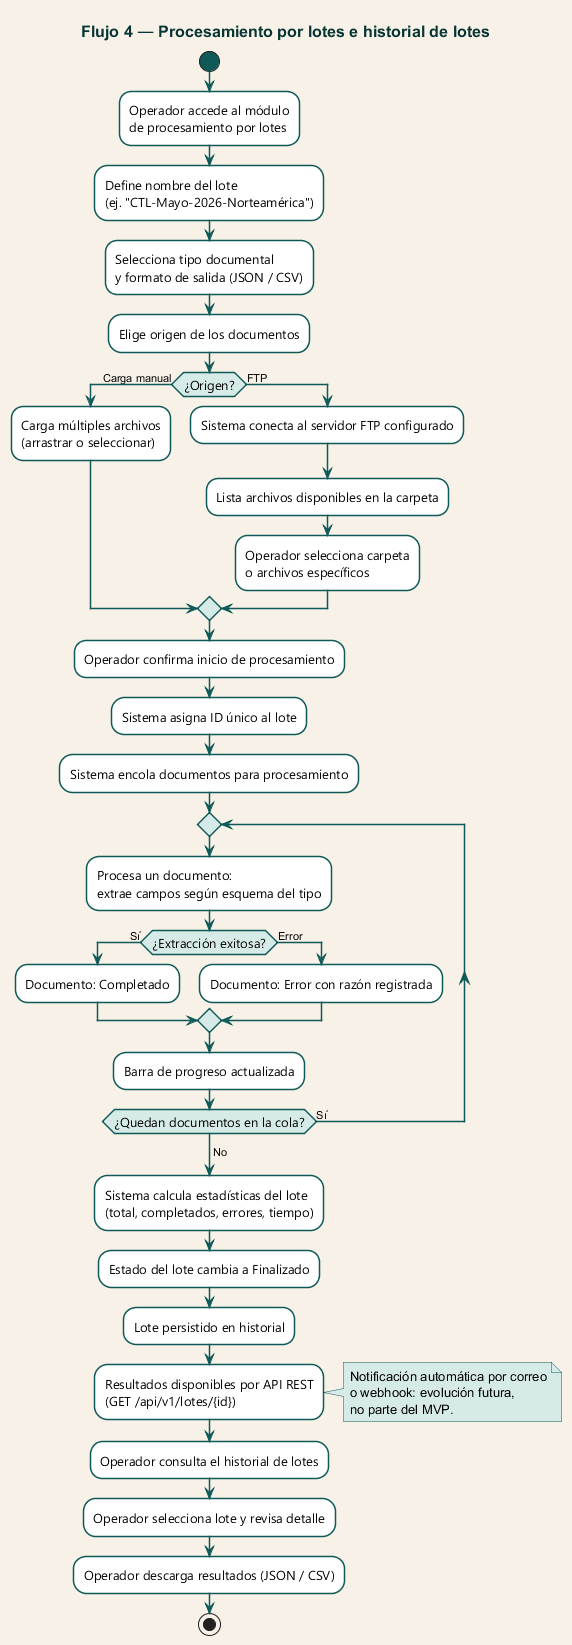

The diagram above was rendered by PlantUML. Its source (embedded in the PNG):
@startuml flujo-lotes
skinparam backgroundColor #f7f1e7
skinparam activity {
  BackgroundColor #ffffff
  BorderColor #0f5a58
  BorderThickness 1.5
  FontSize 13
  FontName "Segoe UI"
  ArrowColor #0f5a58
  ArrowFontSize 11
  StartColor #0f5a58
  EndColor #073534
  DiamondBackgroundColor #d6ebe8
  DiamondBorderColor #0f5a58
}
skinparam note {
  BackgroundColor #d6ebe8
  BorderColor #0f5a58
}
skinparam title {
  FontSize 16
  FontStyle bold
  FontColor #073534
}

title Flujo 4 — Procesamiento por lotes e historial de lotes

start
:Operador accede al módulo\nde procesamiento por lotes;
:Define nombre del lote\n(ej. "CTL-Mayo-2026-Norteamérica");
:Selecciona tipo documental\ny formato de salida (JSON / CSV);
:Elige origen de los documentos;

if (¿Origen?) then (Carga manual)
  :Carga múltiples archivos\n(arrastrar o seleccionar);
else (FTP)
  :Sistema conecta al servidor FTP configurado;
  :Lista archivos disponibles en la carpeta;
  :Operador selecciona carpeta\no archivos específicos;
endif

:Operador confirma inicio de procesamiento;
:Sistema asigna ID único al lote;
:Sistema encola documentos para procesamiento;

repeat
  :Procesa un documento:\nextrae campos según esquema del tipo;
  if (¿Extracción exitosa?) then (Sí)
    :Documento: Completado;
  else (Error)
    :Documento: Error con razón registrada;
  endif
  :Barra de progreso actualizada;
repeat while (¿Quedan documentos en la cola?) is (Sí)
->No;

:Sistema calcula estadísticas del lote\n(total, completados, errores, tiempo);
:Estado del lote cambia a Finalizado;
:Lote persistido en historial;
:Resultados disponibles por API REST\n(GET /api/v1/lotes/{id});

note right
  Notificación automática por correo
  o webhook: evolución futura,
  no parte del MVP.
end note

:Operador consulta el historial de lotes;
:Operador selecciona lote y revisa detalle;
:Operador descarga resultados (JSON / CSV);
stop

@enduml